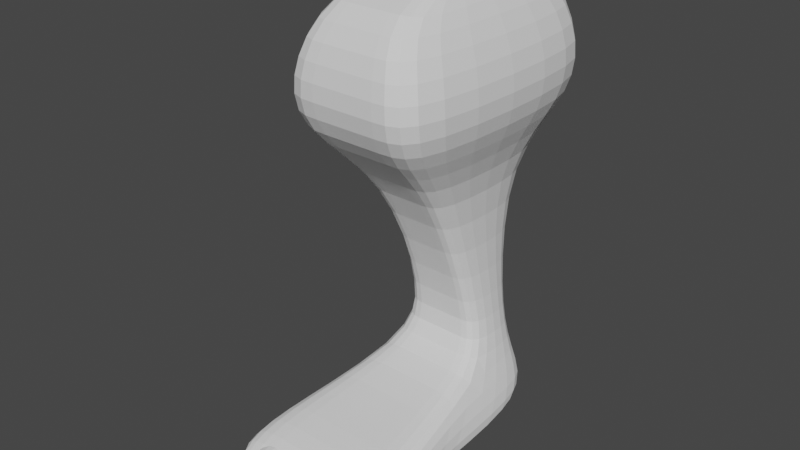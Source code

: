 # Source: parts_leg_d7_house2.blend  (saved by Blender 3.4.6; exported with 4.5.12 LTS)
import bpy
from mathutils import Matrix  # noqa: F401  (used for matrix-valued properties, if any)

bpy.ops.wm.read_factory_settings(use_empty=True)
scene = bpy.context.scene
scene.name = 'Scene'

# ---- collections
col_collection = bpy.data.collections.new('Collection'); scene.collection.children.link(col_collection)

# ---- world
world_world = bpy.data.worlds.new('World'); scene.world = world_world
world_world.use_nodes = True; world_world.node_tree.nodes.clear()
_N = world_world.node_tree.nodes; _L = world_world.node_tree.links
n0 = _N.new('ShaderNodeOutputWorld'); n0.name = 'World Output'; n0.location = (300, 300)
n1 = _N.new('ShaderNodeBackground'); n1.name = 'Background'; n1.location = (10, 300)
n1.inputs[0].default_value = (0.05088, 0.05088, 0.05088, 1.0)
_L.new(n1.outputs[0], n0.inputs[0])
n0.is_active_output = True
world_world.color = (0.05088, 0.05088, 0.05088)
world_world.use_sun_shadow = False
world_world.sun_shadow_jitter_overblur = 0.0

# ---- meshes
me_083 = bpy.data.meshes.new('立方体.083')
me_083.from_pydata([(-1.942, -0.3133, -0.6396), (-0.9878, -0.2717, 1.391), (-1.942, 1.576, -0.6093), (-0.9878, 1.728, 1.391), (1.84, -0.3133, -0.6396), (0.9217, -0.2717, 1.391), (1.84, 1.576, -0.6093), (0.9217, 1.728, 1.391), (-0.9188, 0.2163, 0.5589), (-0.9188, 1.41, 0.5589), (0.8553, 1.41, 0.5589), (0.8553, 0.2163, 0.5589), (-1.942, -0.6421, 1.095), (-1.942, 2.055, 1.095), (1.84, 2.055, 1.095), (1.84, -0.6421, 1.095), (-0.9188, 1.357, -0.1093), (0.8553, 1.357, -0.1093), (0.8553, 0.8494, -0.1093), (-0.9188, 0.8494, -0.1093), (-1.228, 1.421, -0.3593), (1.153, 1.421, -0.3593), (1.153, 0.7506, -0.3593), (-1.228, 0.7506, -0.3593), (-1.942, 2.055, 0.8089), (1.84, 2.055, 0.8089), (1.84, -0.6421, 0.8089), (-1.942, -0.6421, 0.8089), (1.84, -0.8122, -0.4498), (1.84, -0.8219, -0.641), (-1.942, -0.8219, -0.641), (-1.942, -0.8122, -0.4498), (1.84, -1.339, -0.5247), (1.84, -1.458, -0.6428), (-1.942, -1.458, -0.6428), (-1.942, -1.339, -0.5247), (-0.85, 1.576, -0.6093), (-0.4364, 1.728, 1.391), (-0.85, -0.3133, -0.6396), (-0.4364, -0.2717, 1.391), (-0.4065, 0.2163, 0.5589), (-0.4065, 1.41, 0.5589), (-0.85, -0.6421, 1.095), (-0.85, 2.055, 1.095), (-0.4065, 1.357, -0.1093), (-0.4065, 0.8494, -0.1093), (-0.5405, 0.7506, -0.3593), (-0.5405, 1.421, -0.3593), (-0.85, 2.055, 0.8089), (-0.85, -0.6421, 0.8089), (-0.85, -0.8219, -0.641), (-0.85, -0.8122, -0.4498), (-0.85, -1.458, -0.6428), (-0.85, -1.339, -0.5247), (0.4443, 1.728, 1.391), (0.8942, -0.3133, -0.6396), (0.4118, 1.41, 0.5589), (0.8942, 2.055, 1.095), (0.4118, 1.357, -0.1093), (0.5575, 1.421, -0.3593), (0.8942, 2.055, 0.8089), (0.8942, -0.8219, -0.641), (0.8942, -1.458, -0.6428), (0.8942, 1.576, -0.6093), (0.4443, -0.2717, 1.391), (0.4118, 0.2163, 0.5589), (0.8942, -0.6421, 1.095), (0.4118, 0.8494, -0.1093), (0.5575, 0.7506, -0.3593), (0.8942, -0.6421, 0.8089), (0.8942, -0.8122, -0.4498), (0.8942, -1.339, -0.5247), (-0.2275, -1.73, -0.593), (-0.236, -1.567, -0.516), (-0.4096, -0.7307, -0.5877), (-0.4094, -0.7339, -0.4792), (0.4701, -1.722, -0.593), (0.4616, -1.559, -0.516), (0.5918, -0.7197, -0.5877), (0.592, -0.7228, -0.4792), (0.7402, -1.719, -0.593), (0.7318, -1.556, -0.516), (0.5582, -0.7201, -0.5877), (0.5583, -0.7232, -0.4792), (1.438, -1.711, -0.593), (1.429, -1.548, -0.516), (1.56, -0.709, -0.5877), (1.56, -0.7122, -0.4792), (-1.377, -1.742, -0.593), (-1.385, -1.579, -0.516), (-1.559, -0.7434, -0.5877), (-1.559, -0.7465, -0.4792), (-0.6791, -1.735, -0.593), (-0.6875, -1.572, -0.516), (-0.5574, -0.7323, -0.5877), (-0.5572, -0.7355, -0.4792)], [], [(12, 1, 3, 13), (57, 54, 7, 14), (14, 7, 5, 15), (42, 39, 1, 12), (63, 6, 4, 55), (37, 3, 1, 39), (45, 40, 8, 19), (17, 10, 11, 18), (58, 56, 10, 17), (19, 8, 9, 16), (49, 42, 12, 27), (25, 14, 15, 26), (60, 57, 14, 25), (27, 12, 13, 24), (23, 19, 16, 20), (59, 58, 17, 21), (21, 17, 18, 22), (46, 45, 19, 23), (4, 22, 28, 29), (6, 21, 22, 4), (63, 59, 21, 6), (0, 23, 20, 2), (8, 27, 24, 9), (56, 60, 25, 10), (10, 25, 26, 11), (40, 49, 27, 8), (51, 31, 35, 53), (46, 23, 31, 51), (55, 4, 29, 61), (23, 0, 30, 31), (52, 53, 35, 34), (61, 29, 33, 62), (31, 30, 34, 35), (29, 28, 32, 33), (30, 50, 52, 34), (62, 71, 53, 52), (0, 38, 50, 30), (68, 46, 51, 70), (70, 51, 53, 71), (65, 69, 49, 40), (9, 24, 48, 41), (2, 20, 47, 36), (68, 67, 45, 46), (20, 16, 44, 47), (24, 13, 43, 48), (69, 66, 42, 49), (16, 9, 41, 44), (67, 65, 40, 45), (54, 37, 39, 64), (2, 36, 38, 0), (66, 64, 39, 42), (13, 3, 37, 43), (15, 5, 64, 66), (7, 54, 64, 5), (18, 11, 65, 67), (26, 15, 66, 69), (22, 18, 67, 68), (11, 26, 69, 65), (28, 70, 71, 32), (22, 68, 70, 28), (33, 32, 71, 62), (50, 61, 62, 52), (38, 55, 61, 50), (41, 48, 60, 56), (36, 47, 59, 63), (47, 44, 58, 59), (48, 43, 57, 60), (44, 41, 56, 58), (36, 63, 55, 38), (43, 37, 54, 57), (72, 73, 75, 74), (74, 75, 79, 78), (78, 79, 77, 76), (76, 77, 73, 72), (74, 78, 76, 72), (79, 75, 73, 77), (80, 81, 83, 82), (82, 83, 87, 86), (86, 87, 85, 84), (84, 85, 81, 80), (82, 86, 84, 80), (87, 83, 81, 85), (88, 89, 91, 90), (90, 91, 95, 94), (94, 95, 93, 92), (92, 93, 89, 88), (90, 94, 92, 88), (95, 91, 89, 93)])
_uv = me_083.uv_layers.new(name='UVマップ')
_uv.uv.foreach_set('vector', [0.5625, 0.0, 0.625, 0.0, 0.625, 0.25, 0.5625, 0.25, 0.5625, 0.4375, 0.625, 0.4375, 0.625, 0.5, 0.5625, 0.5, 0.5625, 0.5, 0.625, 0.5, 0.625, 0.75, 0.5625, 0.75, 0.5625, 0.875, 0.625, 0.875, 0.625, 1.0, 0.5625, 1.0, 0.3125, 0.5, 0.375, 0.5, 0.375, 0.75, 0.3125, 0.75, 0.75, 0.5, 0.875, 0.5, 0.875, 0.75, 0.75, 0.75, 0.4375, 0.875, 0.5, 0.875, 0.5, 1.0, 0.4375, 1.0, 0.4375, 0.5, 0.5, 0.5, 0.5, 0.75, 0.4375, 0.75, 0.4375, 0.4375, 0.5, 0.4375, 0.5, 0.5, 0.4375, 0.5, 0.4375, 0.0, 0.5, 0.0, 0.5, 0.25, 0.4375, 0.25, 0.5312, 0.875, 0.5625, 0.875, 0.5625, 1.0, 0.5312, 1.0, 0.5312, 0.5, 0.5625, 0.5, 0.5625, 0.75, 0.5312, 0.75, 0.5312, 0.4375, 0.5625, 0.4375, 0.5625, 0.5, 0.5312, 0.5, 0.5312, 0.0, 0.5625, 0.0, 0.5625, 0.25, 0.5312, 0.25, 0.4062, 0.0, 0.4375, 0.0, 0.4375, 0.25, 0.4062, 0.25, 0.4062, 0.4375, 0.4375, 0.4375, 0.4375, 0.5, 0.4062, 0.5, 0.4062, 0.5, 0.4375, 0.5, 0.4375, 0.75, 0.4062, 0.75, 0.4062, 0.875, 0.4375, 0.875, 0.4375, 1.0, 0.4062, 1.0, 0.375, 0.75, 0.4062, 0.75, 0.4062, 0.75, 0.375, 0.75, 0.375, 0.5, 0.4062, 0.5, 0.4062, 0.75, 0.375, 0.75, 0.375, 0.4375, 0.4062, 0.4375, 0.4062, 0.5, 0.375, 0.5, 0.375, 0.0, 0.4062, 0.0, 0.4062, 0.25, 0.375, 0.25, 0.5, 0.0, 0.5312, 0.0, 0.5312, 0.25, 0.5, 0.25, 0.5, 0.4375, 0.5312, 0.4375, 0.5312, 0.5, 0.5, 0.5, 0.5, 0.5, 0.5312, 0.5, 0.5312, 0.75, 0.5, 0.75, 0.5, 0.875, 0.5312, 0.875, 0.5312, 1.0, 0.5, 1.0, 0.4063, 0.875, 0.4062, 1.0, 0.4062, 1.0, 0.4062, 0.875, 0.4062, 0.875, 0.4062, 1.0, 0.4062, 1.0, 0.4063, 0.875, 0.3125, 0.75, 0.375, 0.75, 0.375, 0.75, 0.3125, 0.75, 0.4062, 0.0, 0.375, 0.0, 0.375, 0.0, 0.4062, 0.0, 0.375, 0.875, 0.4062, 0.875, 0.4062, 1.0, 0.375, 1.0, 0.3125, 0.75, 0.375, 0.75, 0.375, 0.75, 0.3125, 0.75, 0.4062, 0.0, 0.375, 0.0, 0.375, 0.0, 0.4062, 0.0, 0.375, 0.75, 0.4062, 0.75, 0.4062, 0.75, 0.375, 0.75, 0.125, 0.75, 0.25, 0.75, 0.25, 0.75, 0.125, 0.75, 0.375, 0.8125, 0.4062, 0.8125, 0.4062, 0.875, 0.375, 0.875, 0.125, 0.75, 0.25, 0.75, 0.25, 0.75, 0.125, 0.75, 0.4062, 0.8125, 0.4062, 0.875, 0.4063, 0.875, 0.4062, 0.8125, 0.4062, 0.8125, 0.4063, 0.875, 0.4062, 0.875, 0.4062, 0.8125, 0.5, 0.8125, 0.5312, 0.8125, 0.5312, 0.875, 0.5, 0.875, 0.5, 0.25, 0.5312, 0.25, 0.5312, 0.375, 0.5, 0.375, 0.375, 0.25, 0.4062, 0.25, 0.4062, 0.375, 0.375, 0.375, 0.4062, 0.8125, 0.4375, 0.8125, 0.4375, 0.875, 0.4062, 0.875, 0.4062, 0.25, 0.4375, 0.25, 0.4375, 0.375, 0.4062, 0.375, 0.5312, 0.25, 0.5625, 0.25, 0.5625, 0.375, 0.5312, 0.375, 0.5312, 0.8125, 0.5625, 0.8125, 0.5625, 0.875, 0.5312, 0.875, 0.4375, 0.25, 0.5, 0.25, 0.5, 0.375, 0.4375, 0.375, 0.4375, 0.8125, 0.5, 0.8125, 0.5, 0.875, 0.4375, 0.875, 0.6875, 0.5, 0.75, 0.5, 0.75, 0.75, 0.6875, 0.75, 0.125, 0.5, 0.25, 0.5, 0.25, 0.75, 0.125, 0.75, 0.5625, 0.8125, 0.625, 0.8125, 0.625, 0.875, 0.5625, 0.875, 0.5625, 0.25, 0.625, 0.25, 0.625, 0.375, 0.5625, 0.375, 0.5625, 0.75, 0.625, 0.75, 0.625, 0.8125, 0.5625, 0.8125, 0.625, 0.5, 0.6875, 0.5, 0.6875, 0.75, 0.625, 0.75, 0.4375, 0.75, 0.5, 0.75, 0.5, 0.8125, 0.4375, 0.8125, 0.5312, 0.75, 0.5625, 0.75, 0.5625, 0.8125, 0.5312, 0.8125, 0.4062, 0.75, 0.4375, 0.75, 0.4375, 0.8125, 0.4062, 0.8125, 0.5, 0.75, 0.5312, 0.75, 0.5312, 0.8125, 0.5, 0.8125, 0.4062, 0.75, 0.4062, 0.8125, 0.4062, 0.8125, 0.4062, 0.75, 0.4062, 0.75, 0.4062, 0.8125, 0.4062, 0.8125, 0.4062, 0.75, 0.375, 0.75, 0.4062, 0.75, 0.4062, 0.8125, 0.375, 0.8125, 0.25, 0.75, 0.3125, 0.75, 0.3125, 0.75, 0.25, 0.75, 0.25, 0.75, 0.3125, 0.75, 0.3125, 0.75, 0.25, 0.75, 0.5, 0.375, 0.5312, 0.375, 0.5312, 0.4375, 0.5, 0.4375, 0.375, 0.375, 0.4062, 0.375, 0.4062, 0.4375, 0.375, 0.4375, 0.4062, 0.375, 0.4375, 0.375, 0.4375, 0.4375, 0.4062, 0.4375, 0.5312, 0.375, 0.5625, 0.375, 0.5625, 0.4375, 0.5312, 0.4375, 0.4375, 0.375, 0.5, 0.375, 0.5, 0.4375, 0.4375, 0.4375, 0.25, 0.5, 0.3125, 0.5, 0.3125, 0.75, 0.25, 0.75, 0.5625, 0.375, 0.625, 0.375, 0.625, 0.4375, 0.5625, 0.4375, 0.375, 0.0, 0.625, 0.0, 0.625, 0.25, 0.375, 0.25, 0.375, 0.25, 0.625, 0.25, 0.625, 0.5, 0.375, 0.5, 0.375, 0.5, 0.625, 0.5, 0.625, 0.75, 0.375, 0.75, 0.375, 0.75, 0.625, 0.75, 0.625, 1.0, 0.375, 1.0, 0.125, 0.5, 0.375, 0.5, 0.375, 0.75, 0.125, 0.75, 0.625, 0.5, 0.875, 0.5, 0.875, 0.75, 0.625, 0.75, 0.375, 0.0, 0.625, 0.0, 0.625, 0.25, 0.375, 0.25, 0.375, 0.25, 0.625, 0.25, 0.625, 0.5, 0.375, 0.5, 0.375, 0.5, 0.625, 0.5, 0.625, 0.75, 0.375, 0.75, 0.375, 0.75, 0.625, 0.75, 0.625, 1.0, 0.375, 1.0, 0.125, 0.5, 0.375, 0.5, 0.375, 0.75, 0.125, 0.75, 0.625, 0.5, 0.875, 0.5, 0.875, 0.75, 0.625, 0.75, 0.375, 0.0, 0.625, 0.0, 0.625, 0.25, 0.375, 0.25, 0.375, 0.25, 0.625, 0.25, 0.625, 0.5, 0.375, 0.5, 0.375, 0.5, 0.625, 0.5, 0.625, 0.75, 0.375, 0.75, 0.375, 0.75, 0.625, 0.75, 0.625, 1.0, 0.375, 1.0, 0.125, 0.5, 0.375, 0.5, 0.375, 0.75, 0.125, 0.75, 0.625, 0.5, 0.875, 0.5, 0.875, 0.75, 0.625, 0.75])
me_083.update()

# ---- objects
ob_061 = bpy.data.objects.new('立方体.061', me_083)

# ---- transforms, parenting, visibility, modifiers, constraints
ob_061.location = (0.0, 1.819e-12, 0.0)
ob_061.rotation_euler = (0.0, -0.0, -0.02388)
ob_061.scale = (1.835, 3.982, 9.367)
_m = ob_061.modifiers.new('細分化', 'SUBSURF')

# ---- collection membership
col_collection.objects.link(ob_061)

# ---- scene / render settings (as saved in the file)
scene.frame_start = 1; scene.frame_end = 250; scene.frame_set(1)
scene.render.engine = 'CYCLES'
scene.cycles.sampling_pattern = 'TABULATED_SOBOL'
scene.cycles.use_light_tree = False
scene.view_settings.view_transform = 'Filmic'
bpy.context.view_layer.update()

# ---- added for rendering (the .blend has no active camera and no usable light): camera, sun
cam_auto = bpy.data.cameras.new('AutoCamera')
cam_auto.lens = 50.0
cam_auto.sensor_width = 36.0
cam_auto.clip_end = 1000.0
ob_auto_camera = bpy.data.objects.new('AutoCamera', cam_auto)
scene.collection.objects.link(ob_auto_camera)
ob_auto_camera.location = (23.5045, -27.6752, 22.3699)
ob_auto_camera.rotation_euler = (1.09748, -7.21219e-08, 0.694738)
scene.camera = ob_auto_camera
light_auto_sun = bpy.data.lights.new('AutoSun', 'SUN')
light_auto_sun.energy = 3.0
light_auto_sun.angle = 0.0523599
ob_auto_sun = bpy.data.objects.new('AutoSun', light_auto_sun)
scene.collection.objects.link(ob_auto_sun)
ob_auto_sun.rotation_euler = (0.872665, 0.174533, 0.523599)
bpy.context.view_layer.update()
